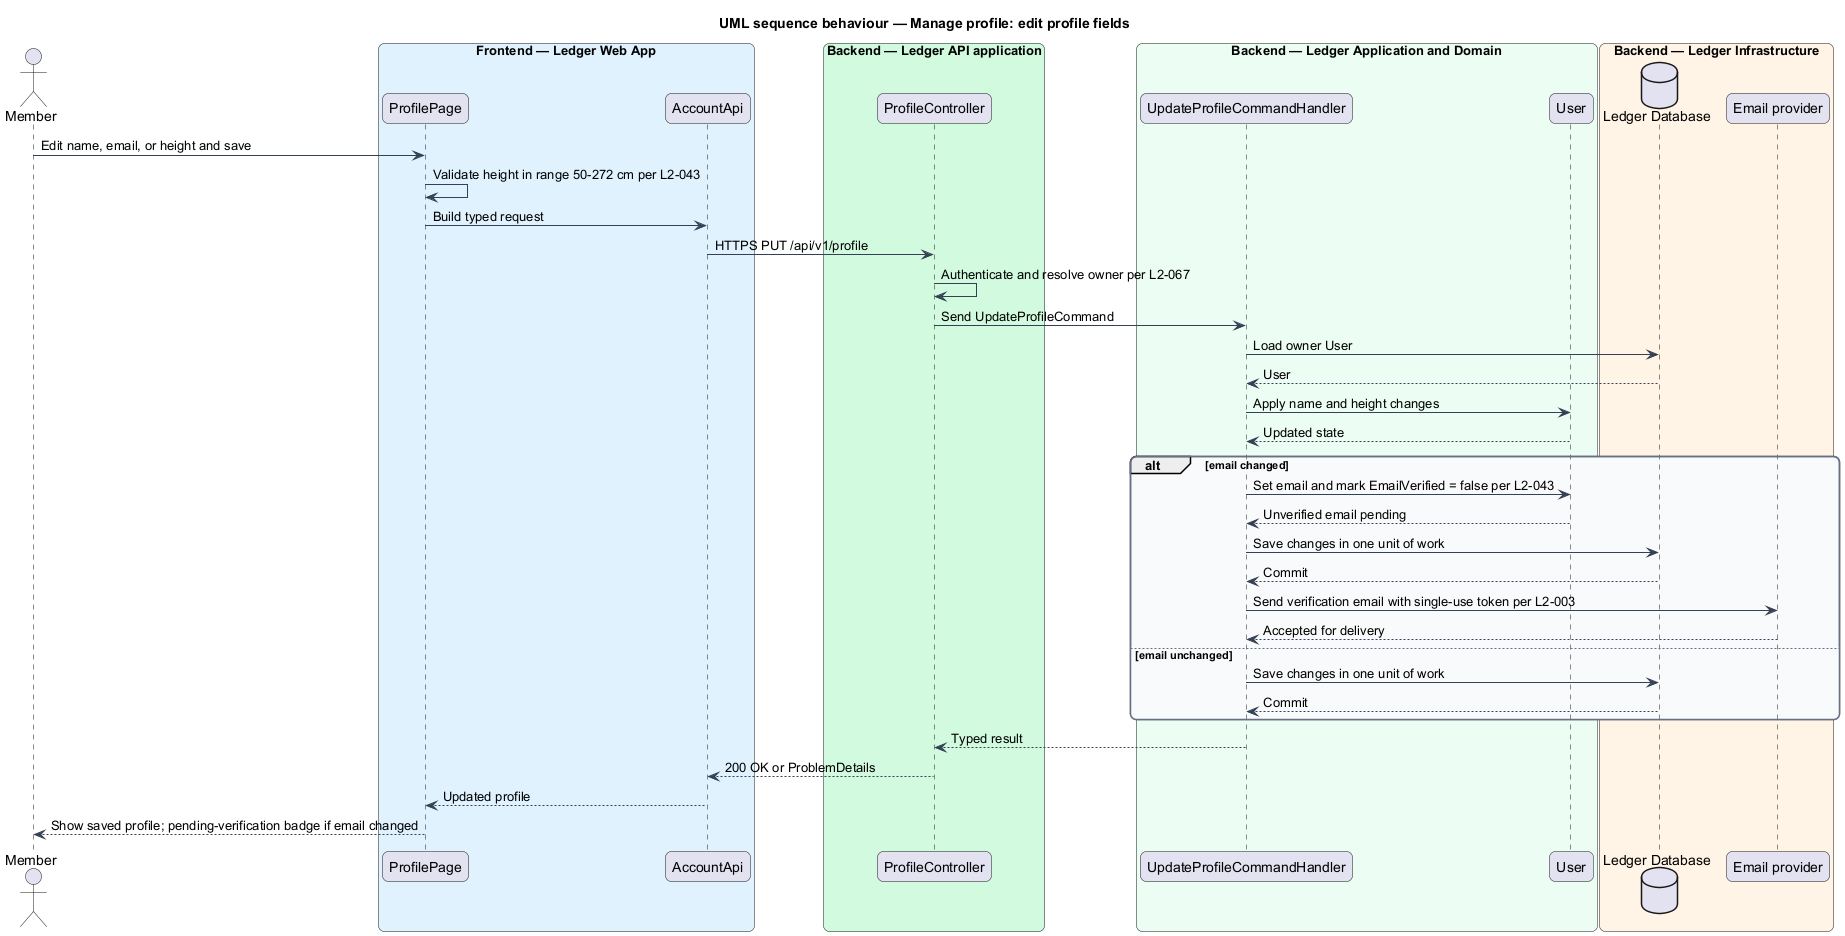

The diagram above was rendered by PlantUML. Its source (embedded in the PNG):
@startuml
title UML sequence behaviour — Manage profile: edit profile fields
skinparam backgroundColor #FFFFFF
skinparam shadowing false
skinparam roundcorner 12
skinparam defaultFontName Arial
skinparam ArrowColor #344054
skinparam rectangle {
  BorderColor #344054
  FontColor #101828
}
skinparam package {
  BorderColor #667085
  FontColor #101828
  BackgroundColor #F9FAFB
}
actor "Member" as actor
box "Frontend — Ledger Web App" #E0F2FE
  participant "ProfilePage" as page
  participant "AccountApi" as client
end box
box "Backend — Ledger API application" #D1FADF
  participant "ProfileController" as controller
end box
box "Backend — Ledger Application and Domain" #ECFDF3
  participant "UpdateProfileCommandHandler" as handler
  participant "User" as entity
end box
box "Backend — Ledger Infrastructure" #FFF4E5
  database "Ledger Database" as db
  participant "Email provider" as email
end box

actor -> page : Edit name, email, or height and save
page -> page : Validate height in range 50-272 cm per L2-043
page -> client : Build typed request
client -> controller : HTTPS PUT /api/v1/profile
controller -> controller : Authenticate and resolve owner per L2-067
controller -> handler : Send UpdateProfileCommand
handler -> db : Load owner User
db --> handler : User
handler -> entity : Apply name and height changes
entity --> handler : Updated state
alt email changed
  handler -> entity : Set email and mark EmailVerified = false per L2-043
  entity --> handler : Unverified email pending
  handler -> db : Save changes in one unit of work
  db --> handler : Commit
  handler -> email : Send verification email with single-use token per L2-003
  email --> handler : Accepted for delivery
else email unchanged
  handler -> db : Save changes in one unit of work
  db --> handler : Commit
end
handler --> controller : Typed result
controller --> client : 200 OK or ProblemDetails
client --> page : Updated profile
page --> actor : Show saved profile; pending-verification badge if email changed
@enduml